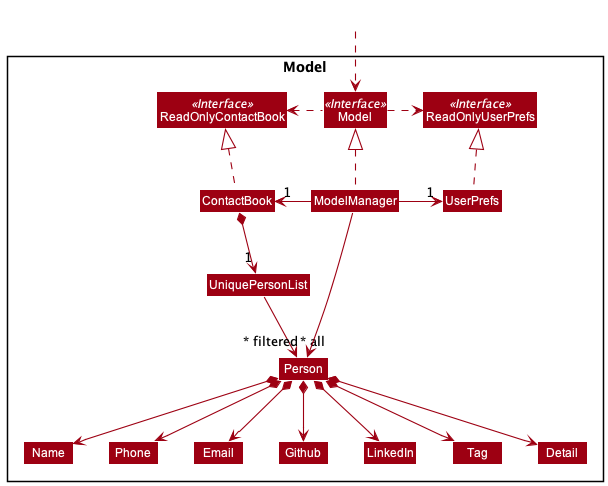

The diagram above was rendered by PlantUML. Its source (embedded in the PNG):
@startuml
!include style.puml
skinparam arrowThickness 1.1
skinparam arrowColor MODEL_COLOR
skinparam classBackgroundColor MODEL_COLOR

Package Model <<Rectangle>>{
Interface ReadOnlyContactBook <<Interface>>
Interface ReadOnlyUserPrefs <<Interface>>
Interface Model <<Interface>>
Class ContactBook
Class ReadOnlyContactBook
Class Model
Class ModelManager
Class UserPrefs
Class ReadOnlyUserPrefs


Class UniquePersonList
Class Person
Class Detail
Class Email
Class Github
Class LinkedIn
Class Name
Class Phone
Class Tag

}

Class HiddenOutside #FFFFFF
HiddenOutside ..> Model

ContactBook .up.|> ReadOnlyContactBook

ModelManager .up.|> Model
Model .right.> ReadOnlyUserPrefs
Model .left.> ReadOnlyContactBook
ModelManager -left-> "1" ContactBook
ModelManager -right-> "1" UserPrefs
UserPrefs .up.|> ReadOnlyUserPrefs

ContactBook *--> "1" UniquePersonList
UniquePersonList --> "~* all" Person
Person *--> Name
Person *--> Phone
Person *--> Email
Person *--> Github
Person *--> LinkedIn
Person *--> Tag
Person *--> Detail

Name -[hidden]right-> Phone
Email -[hidden]right-> Tag
Github -[hidden]right-> Tag
LinkedIn -[hidden]right-> Tag
Tag -[hidden]right-> Detail

ModelManager -->"~* filtered" Person
@enduml